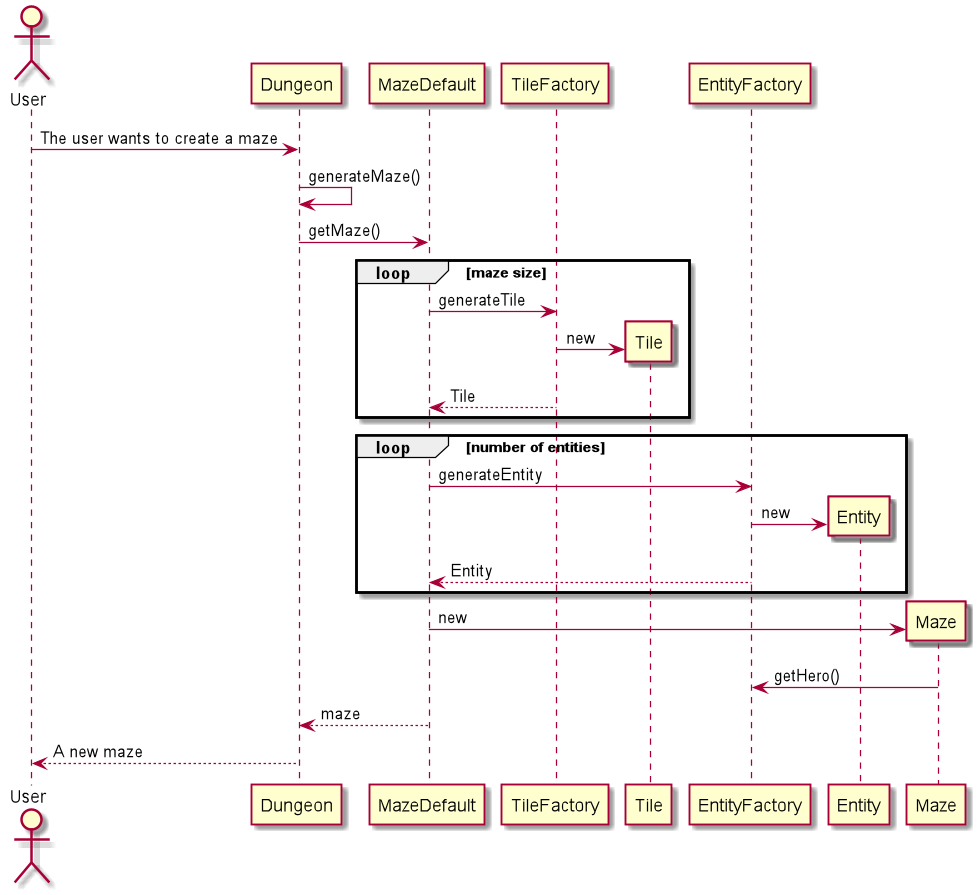

The diagram above was rendered by PlantUML. Its source (embedded in the PNG):
@startuml
Actor User
User -> Dungeon : The user wants to create a maze
Dungeon -> Dungeon : generateMaze()
Dungeon -> MazeDefault : getMaze()
Loop maze size
    MazeDefault -> TileFactory : generateTile
    create Tile
    TileFactory -> Tile : new
    TileFactory --> MazeDefault : Tile
end
    Loop number of entities
    MazeDefault -> EntityFactory : generateEntity
    create Entity
    EntityFactory -> Entity : new
    EntityFactory --> MazeDefault : Entity
end
create Maze
MazeDefault -> Maze : new
Maze -> EntityFactory : getHero()
MazeDefault --> Dungeon : maze
Dungeon --> User : A new maze
@enduml